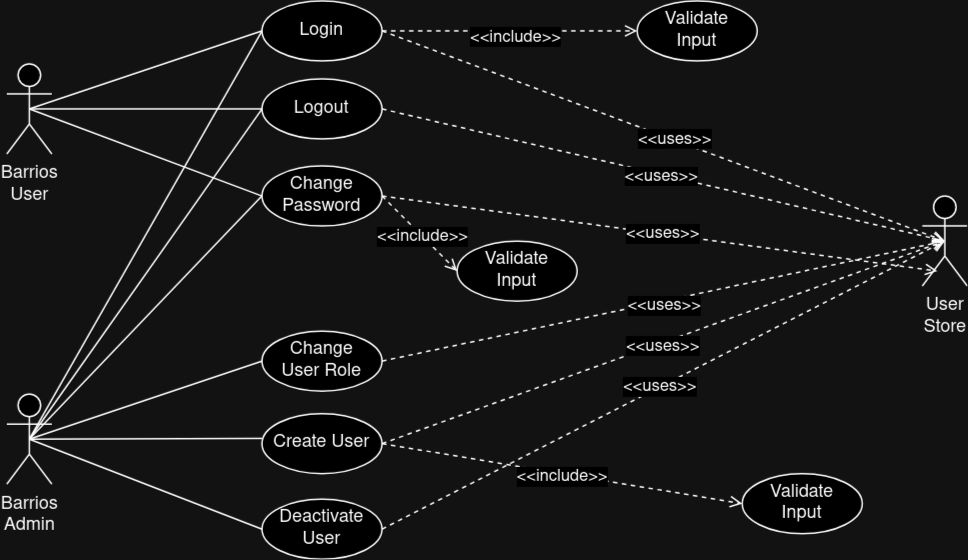

The diagram above was exported from draw.io. Its source (the exported page's mxGraphModel, read from the mxfile embedded in the PNG):
<mxGraphModel dx="1414" dy="711" grid="1" gridSize="10" guides="1" tooltips="1" connect="1" arrows="1" fold="1" page="1" pageScale="1" pageWidth="700" pageHeight="400" math="0" shadow="0">
  <root>
    <mxCell id="0" />
    <mxCell id="1" parent="0" />
    <mxCell id="YHnK6OmwhynblfU6denx-2" style="rounded=0;orthogonalLoop=1;jettySize=auto;html=1;exitX=0.5;exitY=0.5;exitDx=0;exitDy=0;exitPerimeter=0;entryX=0;entryY=0.5;entryDx=0;entryDy=0;endArrow=none;endFill=0;" parent="1" source="YHnK6OmwhynblfU6denx-3" target="YHnK6OmwhynblfU6denx-27" edge="1">
      <mxGeometry relative="1" as="geometry">
        <mxPoint x="145" y="239" as="targetPoint" />
      </mxGeometry>
    </mxCell>
    <mxCell id="YHnK6OmwhynblfU6denx-34" style="rounded=0;orthogonalLoop=1;jettySize=auto;html=1;exitX=0.5;exitY=0.5;exitDx=0;exitDy=0;exitPerimeter=0;entryX=0;entryY=0.5;entryDx=0;entryDy=0;strokeColor=none;endArrow=none;endFill=0;" parent="1" source="YHnK6OmwhynblfU6denx-3" edge="1">
      <mxGeometry relative="1" as="geometry">
        <mxPoint x="145.00000000000045" y="129" as="targetPoint" />
      </mxGeometry>
    </mxCell>
    <mxCell id="YHnK6OmwhynblfU6denx-37" style="rounded=0;orthogonalLoop=1;jettySize=auto;html=1;exitX=0.5;exitY=0.5;exitDx=0;exitDy=0;exitPerimeter=0;entryX=0;entryY=0.5;entryDx=0;entryDy=0;endArrow=none;endFill=0;" parent="1" source="YHnK6OmwhynblfU6denx-3" target="YHnK6OmwhynblfU6denx-35" edge="1">
      <mxGeometry relative="1" as="geometry" />
    </mxCell>
    <mxCell id="YHnK6OmwhynblfU6denx-38" style="rounded=0;orthogonalLoop=1;jettySize=auto;html=1;exitX=0.5;exitY=0.5;exitDx=0;exitDy=0;exitPerimeter=0;entryX=0;entryY=0.5;entryDx=0;entryDy=0;endArrow=none;endFill=0;" parent="1" source="YHnK6OmwhynblfU6denx-3" target="YHnK6OmwhynblfU6denx-36" edge="1">
      <mxGeometry relative="1" as="geometry" />
    </mxCell>
    <mxCell id="YHnK6OmwhynblfU6denx-3" value="&lt;div&gt;Barrios&lt;/div&gt;&lt;div&gt;User&lt;br&gt;&lt;/div&gt;" style="shape=umlActor;verticalLabelPosition=bottom;verticalAlign=top;html=1;outlineConnect=0;" parent="1" vertex="1">
      <mxGeometry x="30" y="56" width="30" height="60" as="geometry" />
    </mxCell>
    <mxCell id="YHnK6OmwhynblfU6denx-14" value="&lt;div&gt;User&lt;/div&gt;&lt;div&gt;Store&lt;br&gt;&lt;/div&gt;" style="shape=umlActor;verticalLabelPosition=bottom;verticalAlign=top;html=1;outlineConnect=0;" parent="1" vertex="1">
      <mxGeometry x="640" y="144" width="30" height="60" as="geometry" />
    </mxCell>
    <mxCell id="YHnK6OmwhynblfU6denx-45" style="rounded=0;orthogonalLoop=1;jettySize=auto;html=1;exitX=1;exitY=0.5;exitDx=0;exitDy=0;entryX=0;entryY=0.5;entryDx=0;entryDy=0;dashed=1;endArrow=open;endFill=0;" parent="1" source="YHnK6OmwhynblfU6denx-27" target="YHnK6OmwhynblfU6denx-44" edge="1">
      <mxGeometry relative="1" as="geometry" />
    </mxCell>
    <mxCell id="YHnK6OmwhynblfU6denx-46" value="&amp;lt;&amp;lt;include&amp;gt;&amp;gt;" style="edgeLabel;html=1;align=center;verticalAlign=middle;resizable=0;points=[];" parent="YHnK6OmwhynblfU6denx-45" connectable="0" vertex="1">
      <mxGeometry x="0.0394" y="-3" relative="1" as="geometry">
        <mxPoint as="offset" />
      </mxGeometry>
    </mxCell>
    <mxCell id="YHnK6OmwhynblfU6denx-27" value="Login" style="ellipse;whiteSpace=wrap;html=1;" parent="1" vertex="1">
      <mxGeometry x="200" y="14" width="80" height="40" as="geometry" />
    </mxCell>
    <mxCell id="YHnK6OmwhynblfU6denx-31" style="rounded=0;orthogonalLoop=1;jettySize=auto;html=1;exitX=0.5;exitY=0.5;exitDx=0;exitDy=0;exitPerimeter=0;entryX=0;entryY=0.5;entryDx=0;entryDy=0;endArrow=none;endFill=0;" parent="1" source="YHnK6OmwhynblfU6denx-28" target="YHnK6OmwhynblfU6denx-29" edge="1">
      <mxGeometry relative="1" as="geometry" />
    </mxCell>
    <mxCell id="YHnK6OmwhynblfU6denx-40" style="rounded=0;orthogonalLoop=1;jettySize=auto;html=1;exitX=0.5;exitY=0.5;exitDx=0;exitDy=0;exitPerimeter=0;entryX=0;entryY=0.5;entryDx=0;entryDy=0;endArrow=none;endFill=0;" parent="1" source="YHnK6OmwhynblfU6denx-28" target="YHnK6OmwhynblfU6denx-39" edge="1">
      <mxGeometry relative="1" as="geometry" />
    </mxCell>
    <mxCell id="YHnK6OmwhynblfU6denx-41" style="rounded=0;orthogonalLoop=1;jettySize=auto;html=1;exitX=0.5;exitY=0.5;exitDx=0;exitDy=0;exitPerimeter=0;entryX=0;entryY=0.5;entryDx=0;entryDy=0;endArrow=none;endFill=0;" parent="1" source="YHnK6OmwhynblfU6denx-28" target="YHnK6OmwhynblfU6denx-27" edge="1">
      <mxGeometry relative="1" as="geometry" />
    </mxCell>
    <mxCell id="YHnK6OmwhynblfU6denx-42" style="rounded=0;orthogonalLoop=1;jettySize=auto;html=1;exitX=0.5;exitY=0.5;exitDx=0;exitDy=0;exitPerimeter=0;entryX=0;entryY=0.5;entryDx=0;entryDy=0;endArrow=none;endFill=0;" parent="1" source="YHnK6OmwhynblfU6denx-28" target="YHnK6OmwhynblfU6denx-35" edge="1">
      <mxGeometry relative="1" as="geometry" />
    </mxCell>
    <mxCell id="YHnK6OmwhynblfU6denx-43" style="rounded=0;orthogonalLoop=1;jettySize=auto;html=1;exitX=0.5;exitY=0.5;exitDx=0;exitDy=0;exitPerimeter=0;entryX=0;entryY=0.5;entryDx=0;entryDy=0;endArrow=none;endFill=0;" parent="1" source="YHnK6OmwhynblfU6denx-28" target="YHnK6OmwhynblfU6denx-36" edge="1">
      <mxGeometry relative="1" as="geometry" />
    </mxCell>
    <mxCell id="YHnK6OmwhynblfU6denx-28" value="&lt;div&gt;Barrios&lt;/div&gt;Admin" style="shape=umlActor;verticalLabelPosition=bottom;verticalAlign=top;html=1;outlineConnect=0;" parent="1" vertex="1">
      <mxGeometry x="30" y="276" width="30" height="60" as="geometry" />
    </mxCell>
    <mxCell id="YHnK6OmwhynblfU6denx-29" value="&lt;div&gt;Change&lt;/div&gt;&lt;div&gt;User Role&lt;/div&gt;" style="ellipse;whiteSpace=wrap;html=1;" parent="1" vertex="1">
      <mxGeometry x="200" y="234" width="80" height="40" as="geometry" />
    </mxCell>
    <mxCell id="YHnK6OmwhynblfU6denx-65" style="rounded=0;orthogonalLoop=1;jettySize=auto;html=1;exitX=1;exitY=0.5;exitDx=0;exitDy=0;entryX=0;entryY=0.5;entryDx=0;entryDy=0;dashed=1;endArrow=open;endFill=0;" parent="1" source="YHnK6OmwhynblfU6denx-30" target="YHnK6OmwhynblfU6denx-60" edge="1">
      <mxGeometry relative="1" as="geometry" />
    </mxCell>
    <mxCell id="YHnK6OmwhynblfU6denx-66" value="&amp;lt;&amp;lt;include&amp;gt;&amp;gt;" style="edgeLabel;html=1;align=center;verticalAlign=middle;resizable=0;points=[];" parent="YHnK6OmwhynblfU6denx-65" connectable="0" vertex="1">
      <mxGeometry x="-0.0049" y="-2" relative="1" as="geometry">
        <mxPoint as="offset" />
      </mxGeometry>
    </mxCell>
    <mxCell id="YHnK6OmwhynblfU6denx-30" value="Create User" style="ellipse;whiteSpace=wrap;html=1;" parent="1" vertex="1">
      <mxGeometry x="200" y="289" width="80" height="40" as="geometry" />
    </mxCell>
    <mxCell id="YHnK6OmwhynblfU6denx-32" style="rounded=0;orthogonalLoop=1;jettySize=auto;html=1;exitX=0.5;exitY=0.5;exitDx=0;exitDy=0;exitPerimeter=0;entryX=0;entryY=0.414;entryDx=0;entryDy=0;entryPerimeter=0;endArrow=none;endFill=0;" parent="1" source="YHnK6OmwhynblfU6denx-28" target="YHnK6OmwhynblfU6denx-30" edge="1">
      <mxGeometry relative="1" as="geometry" />
    </mxCell>
    <mxCell id="YHnK6OmwhynblfU6denx-35" value="Logout" style="ellipse;whiteSpace=wrap;html=1;" parent="1" vertex="1">
      <mxGeometry x="200" y="66" width="80" height="40" as="geometry" />
    </mxCell>
    <mxCell id="YHnK6OmwhynblfU6denx-53" style="rounded=0;orthogonalLoop=1;jettySize=auto;html=1;exitX=1;exitY=0.5;exitDx=0;exitDy=0;dashed=1;endArrow=open;endFill=0;" parent="1" source="YHnK6OmwhynblfU6denx-36" edge="1">
      <mxGeometry relative="1" as="geometry">
        <mxPoint x="650" y="194" as="targetPoint" />
      </mxGeometry>
    </mxCell>
    <mxCell id="YHnK6OmwhynblfU6denx-54" value="&amp;lt;&amp;lt;uses&amp;gt;&amp;gt;" style="edgeLabel;html=1;align=center;verticalAlign=middle;resizable=0;points=[];" parent="YHnK6OmwhynblfU6denx-53" connectable="0" vertex="1">
      <mxGeometry x="0.0088" y="1" relative="1" as="geometry">
        <mxPoint as="offset" />
      </mxGeometry>
    </mxCell>
    <mxCell id="YHnK6OmwhynblfU6denx-58" style="rounded=0;orthogonalLoop=1;jettySize=auto;html=1;exitX=1;exitY=0.5;exitDx=0;exitDy=0;entryX=0;entryY=0.5;entryDx=0;entryDy=0;dashed=1;endArrow=open;endFill=0;" parent="1" source="YHnK6OmwhynblfU6denx-36" target="YHnK6OmwhynblfU6denx-67" edge="1">
      <mxGeometry relative="1" as="geometry">
        <mxPoint x="340" y="194" as="targetPoint" />
      </mxGeometry>
    </mxCell>
    <mxCell id="YHnK6OmwhynblfU6denx-59" value="&amp;lt;&amp;lt;include&amp;gt;&amp;gt;" style="edgeLabel;html=1;align=center;verticalAlign=middle;resizable=0;points=[];" parent="YHnK6OmwhynblfU6denx-58" connectable="0" vertex="1">
      <mxGeometry x="0.056" relative="1" as="geometry">
        <mxPoint as="offset" />
      </mxGeometry>
    </mxCell>
    <mxCell id="YHnK6OmwhynblfU6denx-36" value="Change Password" style="ellipse;whiteSpace=wrap;html=1;" parent="1" vertex="1">
      <mxGeometry x="200" y="124" width="80" height="40" as="geometry" />
    </mxCell>
    <mxCell id="YHnK6OmwhynblfU6denx-39" value="Deactivate User" style="ellipse;whiteSpace=wrap;html=1;" parent="1" vertex="1">
      <mxGeometry x="200" y="346" width="80" height="40" as="geometry" />
    </mxCell>
    <mxCell id="YHnK6OmwhynblfU6denx-44" value="&lt;div&gt;Validate&lt;/div&gt;&lt;div&gt;Input&lt;br&gt;&lt;/div&gt;" style="ellipse;whiteSpace=wrap;html=1;" parent="1" vertex="1">
      <mxGeometry x="450" y="14" width="80" height="40" as="geometry" />
    </mxCell>
    <mxCell id="YHnK6OmwhynblfU6denx-47" style="rounded=0;orthogonalLoop=1;jettySize=auto;html=1;exitX=1;exitY=0.5;exitDx=0;exitDy=0;entryX=0.5;entryY=0.5;entryDx=0;entryDy=0;entryPerimeter=0;dashed=1;endArrow=open;endFill=0;" parent="1" source="YHnK6OmwhynblfU6denx-27" target="YHnK6OmwhynblfU6denx-14" edge="1">
      <mxGeometry relative="1" as="geometry" />
    </mxCell>
    <mxCell id="YHnK6OmwhynblfU6denx-48" value="&amp;lt;&amp;lt;uses&amp;gt;&amp;gt;" style="edgeLabel;html=1;align=center;verticalAlign=middle;resizable=0;points=[];" parent="YHnK6OmwhynblfU6denx-47" connectable="0" vertex="1">
      <mxGeometry x="0.0336" y="1" relative="1" as="geometry">
        <mxPoint as="offset" />
      </mxGeometry>
    </mxCell>
    <mxCell id="YHnK6OmwhynblfU6denx-49" style="rounded=0;orthogonalLoop=1;jettySize=auto;html=1;exitX=1;exitY=0.5;exitDx=0;exitDy=0;entryX=0.5;entryY=0.5;entryDx=0;entryDy=0;entryPerimeter=0;dashed=1;endArrow=open;endFill=0;" parent="1" source="YHnK6OmwhynblfU6denx-35" target="YHnK6OmwhynblfU6denx-14" edge="1">
      <mxGeometry relative="1" as="geometry" />
    </mxCell>
    <mxCell id="YHnK6OmwhynblfU6denx-50" value="&amp;lt;&amp;lt;uses&amp;gt;&amp;gt;" style="edgeLabel;html=1;align=center;verticalAlign=middle;resizable=0;points=[];" parent="YHnK6OmwhynblfU6denx-49" connectable="0" vertex="1">
      <mxGeometry x="-0.0064" y="-1" relative="1" as="geometry">
        <mxPoint as="offset" />
      </mxGeometry>
    </mxCell>
    <mxCell id="YHnK6OmwhynblfU6denx-55" style="rounded=0;orthogonalLoop=1;jettySize=auto;html=1;exitX=1;exitY=0.5;exitDx=0;exitDy=0;entryX=0.5;entryY=0.5;entryDx=0;entryDy=0;entryPerimeter=0;dashed=1;endArrow=open;endFill=0;" parent="1" source="YHnK6OmwhynblfU6denx-29" target="YHnK6OmwhynblfU6denx-14" edge="1">
      <mxGeometry relative="1" as="geometry" />
    </mxCell>
    <mxCell id="YHnK6OmwhynblfU6denx-56" value="&amp;lt;&amp;lt;uses&amp;gt;&amp;gt;" style="edgeLabel;html=1;align=center;verticalAlign=middle;resizable=0;points=[];" parent="YHnK6OmwhynblfU6denx-55" connectable="0" vertex="1">
      <mxGeometry x="-0.0019" y="-2" relative="1" as="geometry">
        <mxPoint as="offset" />
      </mxGeometry>
    </mxCell>
    <mxCell id="YHnK6OmwhynblfU6denx-60" value="&lt;div&gt;Validate&lt;/div&gt;&lt;div&gt;Input&lt;br&gt;&lt;/div&gt;" style="ellipse;whiteSpace=wrap;html=1;" parent="1" vertex="1">
      <mxGeometry x="520" y="329" width="80" height="40" as="geometry" />
    </mxCell>
    <mxCell id="YHnK6OmwhynblfU6denx-61" style="rounded=0;orthogonalLoop=1;jettySize=auto;html=1;exitX=1;exitY=0.5;exitDx=0;exitDy=0;entryX=0.5;entryY=0.5;entryDx=0;entryDy=0;entryPerimeter=0;dashed=1;endArrow=open;endFill=0;" parent="1" source="YHnK6OmwhynblfU6denx-30" target="YHnK6OmwhynblfU6denx-14" edge="1">
      <mxGeometry relative="1" as="geometry" />
    </mxCell>
    <mxCell id="YHnK6OmwhynblfU6denx-62" value="&amp;lt;&amp;lt;uses&amp;gt;&amp;gt;" style="edgeLabel;html=1;align=center;verticalAlign=middle;resizable=0;points=[];" parent="YHnK6OmwhynblfU6denx-61" connectable="0" vertex="1">
      <mxGeometry x="-0.0085" y="-2" relative="1" as="geometry">
        <mxPoint as="offset" />
      </mxGeometry>
    </mxCell>
    <mxCell id="YHnK6OmwhynblfU6denx-63" style="rounded=0;orthogonalLoop=1;jettySize=auto;html=1;exitX=1;exitY=0.5;exitDx=0;exitDy=0;entryX=0.5;entryY=0.5;entryDx=0;entryDy=0;entryPerimeter=0;dashed=1;endArrow=open;endFill=0;" parent="1" source="YHnK6OmwhynblfU6denx-39" target="YHnK6OmwhynblfU6denx-14" edge="1">
      <mxGeometry relative="1" as="geometry" />
    </mxCell>
    <mxCell id="YHnK6OmwhynblfU6denx-64" value="&amp;lt;&amp;lt;uses&amp;gt;&amp;gt;" style="edgeLabel;html=1;align=center;verticalAlign=middle;resizable=0;points=[];" parent="YHnK6OmwhynblfU6denx-63" connectable="0" vertex="1">
      <mxGeometry x="-0.0132" y="1" relative="1" as="geometry">
        <mxPoint as="offset" />
      </mxGeometry>
    </mxCell>
    <mxCell id="YHnK6OmwhynblfU6denx-67" value="&lt;div&gt;Validate&lt;/div&gt;&lt;div&gt;Input&lt;br&gt;&lt;/div&gt;" style="ellipse;whiteSpace=wrap;html=1;" parent="1" vertex="1">
      <mxGeometry x="330" y="174" width="80" height="40" as="geometry" />
    </mxCell>
  </root>
</mxGraphModel>